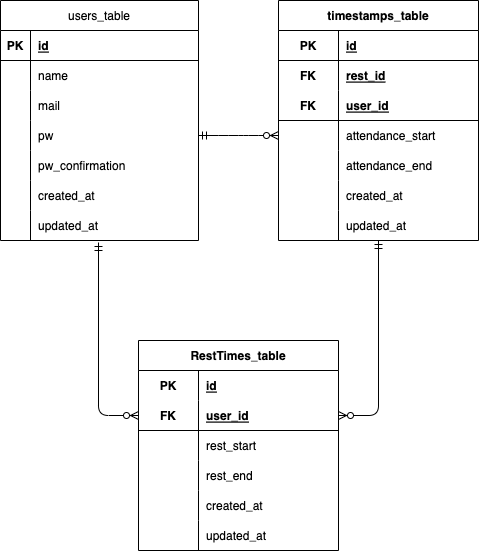

The diagram above was exported from draw.io. Its source (the exported page's mxGraphModel, read from the mxfile embedded in the PNG):
<mxGraphModel dx="502" dy="461" grid="1" gridSize="10" guides="1" tooltips="1" connect="1" arrows="1" fold="1" page="1" pageScale="1" pageWidth="827" pageHeight="1169" math="0" shadow="0">
  <root>
    <mxCell id="0" />
    <mxCell id="1" parent="0" />
    <mxCell id="2" value="users_table" style="shape=table;startSize=30;container=1;collapsible=1;childLayout=tableLayout;fixedRows=1;rowLines=0;fontStyle=0;align=center;resizeLast=1;" parent="1" vertex="1">
      <mxGeometry x="42" y="40" width="198" height="240" as="geometry" />
    </mxCell>
    <mxCell id="3" value="" style="shape=tableRow;horizontal=0;startSize=0;swimlaneHead=0;swimlaneBody=0;fillColor=none;collapsible=0;dropTarget=0;points=[[0,0.5],[1,0.5]];portConstraint=eastwest;top=0;left=0;right=0;bottom=1;" parent="2" vertex="1">
      <mxGeometry y="30" width="198" height="30" as="geometry" />
    </mxCell>
    <mxCell id="4" value="PK" style="shape=partialRectangle;connectable=0;fillColor=none;top=0;left=0;bottom=0;right=0;fontStyle=1;overflow=hidden;" parent="3" vertex="1">
      <mxGeometry width="30" height="30" as="geometry">
        <mxRectangle width="30" height="30" as="alternateBounds" />
      </mxGeometry>
    </mxCell>
    <mxCell id="5" value="id" style="shape=partialRectangle;connectable=0;fillColor=none;top=0;left=0;bottom=0;right=0;align=left;spacingLeft=6;fontStyle=5;overflow=hidden;" parent="3" vertex="1">
      <mxGeometry x="30" width="168" height="30" as="geometry">
        <mxRectangle width="168" height="30" as="alternateBounds" />
      </mxGeometry>
    </mxCell>
    <mxCell id="6" value="" style="shape=tableRow;horizontal=0;startSize=0;swimlaneHead=0;swimlaneBody=0;fillColor=none;collapsible=0;dropTarget=0;points=[[0,0.5],[1,0.5]];portConstraint=eastwest;top=0;left=0;right=0;bottom=0;" parent="2" vertex="1">
      <mxGeometry y="60" width="198" height="30" as="geometry" />
    </mxCell>
    <mxCell id="7" value="" style="shape=partialRectangle;connectable=0;fillColor=none;top=0;left=0;bottom=0;right=0;editable=1;overflow=hidden;" parent="6" vertex="1">
      <mxGeometry width="30" height="30" as="geometry">
        <mxRectangle width="30" height="30" as="alternateBounds" />
      </mxGeometry>
    </mxCell>
    <mxCell id="8" value="name" style="shape=partialRectangle;connectable=0;fillColor=none;top=0;left=0;bottom=0;right=0;align=left;spacingLeft=6;overflow=hidden;" parent="6" vertex="1">
      <mxGeometry x="30" width="168" height="30" as="geometry">
        <mxRectangle width="168" height="30" as="alternateBounds" />
      </mxGeometry>
    </mxCell>
    <mxCell id="9" value="" style="shape=tableRow;horizontal=0;startSize=0;swimlaneHead=0;swimlaneBody=0;fillColor=none;collapsible=0;dropTarget=0;points=[[0,0.5],[1,0.5]];portConstraint=eastwest;top=0;left=0;right=0;bottom=0;" parent="2" vertex="1">
      <mxGeometry y="90" width="198" height="30" as="geometry" />
    </mxCell>
    <mxCell id="10" value="" style="shape=partialRectangle;connectable=0;fillColor=none;top=0;left=0;bottom=0;right=0;editable=1;overflow=hidden;" parent="9" vertex="1">
      <mxGeometry width="30" height="30" as="geometry">
        <mxRectangle width="30" height="30" as="alternateBounds" />
      </mxGeometry>
    </mxCell>
    <mxCell id="11" value="mail" style="shape=partialRectangle;connectable=0;fillColor=none;top=0;left=0;bottom=0;right=0;align=left;spacingLeft=6;overflow=hidden;" parent="9" vertex="1">
      <mxGeometry x="30" width="168" height="30" as="geometry">
        <mxRectangle width="168" height="30" as="alternateBounds" />
      </mxGeometry>
    </mxCell>
    <mxCell id="12" value="" style="shape=tableRow;horizontal=0;startSize=0;swimlaneHead=0;swimlaneBody=0;fillColor=none;collapsible=0;dropTarget=0;points=[[0,0.5],[1,0.5]];portConstraint=eastwest;top=0;left=0;right=0;bottom=0;" parent="2" vertex="1">
      <mxGeometry y="120" width="198" height="30" as="geometry" />
    </mxCell>
    <mxCell id="13" value="" style="shape=partialRectangle;connectable=0;fillColor=none;top=0;left=0;bottom=0;right=0;editable=1;overflow=hidden;" parent="12" vertex="1">
      <mxGeometry width="30" height="30" as="geometry">
        <mxRectangle width="30" height="30" as="alternateBounds" />
      </mxGeometry>
    </mxCell>
    <mxCell id="14" value="pw" style="shape=partialRectangle;connectable=0;fillColor=none;top=0;left=0;bottom=0;right=0;align=left;spacingLeft=6;overflow=hidden;" parent="12" vertex="1">
      <mxGeometry x="30" width="168" height="30" as="geometry">
        <mxRectangle width="168" height="30" as="alternateBounds" />
      </mxGeometry>
    </mxCell>
    <mxCell id="28" value="" style="shape=tableRow;horizontal=0;startSize=0;swimlaneHead=0;swimlaneBody=0;fillColor=none;collapsible=0;dropTarget=0;points=[[0,0.5],[1,0.5]];portConstraint=eastwest;top=0;left=0;right=0;bottom=0;" parent="2" vertex="1">
      <mxGeometry y="150" width="198" height="30" as="geometry" />
    </mxCell>
    <mxCell id="29" value="" style="shape=partialRectangle;connectable=0;fillColor=none;top=0;left=0;bottom=0;right=0;editable=1;overflow=hidden;" parent="28" vertex="1">
      <mxGeometry width="30" height="30" as="geometry">
        <mxRectangle width="30" height="30" as="alternateBounds" />
      </mxGeometry>
    </mxCell>
    <mxCell id="30" value="pw_confirmation" style="shape=partialRectangle;connectable=0;fillColor=none;top=0;left=0;bottom=0;right=0;align=left;spacingLeft=6;overflow=hidden;" parent="28" vertex="1">
      <mxGeometry x="30" width="168" height="30" as="geometry">
        <mxRectangle width="168" height="30" as="alternateBounds" />
      </mxGeometry>
    </mxCell>
    <mxCell id="31" value="" style="shape=tableRow;horizontal=0;startSize=0;swimlaneHead=0;swimlaneBody=0;fillColor=none;collapsible=0;dropTarget=0;points=[[0,0.5],[1,0.5]];portConstraint=eastwest;top=0;left=0;right=0;bottom=0;" parent="2" vertex="1">
      <mxGeometry y="180" width="198" height="30" as="geometry" />
    </mxCell>
    <mxCell id="32" value="" style="shape=partialRectangle;connectable=0;fillColor=none;top=0;left=0;bottom=0;right=0;editable=1;overflow=hidden;" parent="31" vertex="1">
      <mxGeometry width="30" height="30" as="geometry">
        <mxRectangle width="30" height="30" as="alternateBounds" />
      </mxGeometry>
    </mxCell>
    <mxCell id="33" value="created_at" style="shape=partialRectangle;connectable=0;fillColor=none;top=0;left=0;bottom=0;right=0;align=left;spacingLeft=6;overflow=hidden;" parent="31" vertex="1">
      <mxGeometry x="30" width="168" height="30" as="geometry">
        <mxRectangle width="168" height="30" as="alternateBounds" />
      </mxGeometry>
    </mxCell>
    <mxCell id="34" value="" style="shape=tableRow;horizontal=0;startSize=0;swimlaneHead=0;swimlaneBody=0;fillColor=none;collapsible=0;dropTarget=0;points=[[0,0.5],[1,0.5]];portConstraint=eastwest;top=0;left=0;right=0;bottom=0;" parent="2" vertex="1">
      <mxGeometry y="210" width="198" height="30" as="geometry" />
    </mxCell>
    <mxCell id="35" value="" style="shape=partialRectangle;connectable=0;fillColor=none;top=0;left=0;bottom=0;right=0;editable=1;overflow=hidden;" parent="34" vertex="1">
      <mxGeometry width="30" height="30" as="geometry">
        <mxRectangle width="30" height="30" as="alternateBounds" />
      </mxGeometry>
    </mxCell>
    <mxCell id="36" value="updated_at" style="shape=partialRectangle;connectable=0;fillColor=none;top=0;left=0;bottom=0;right=0;align=left;spacingLeft=6;overflow=hidden;" parent="34" vertex="1">
      <mxGeometry x="30" width="168" height="30" as="geometry">
        <mxRectangle width="168" height="30" as="alternateBounds" />
      </mxGeometry>
    </mxCell>
    <mxCell id="15" value="timestamps_table" style="shape=table;startSize=30;container=1;collapsible=1;childLayout=tableLayout;fixedRows=1;rowLines=0;fontStyle=1;align=center;resizeLast=1;" parent="1" vertex="1">
      <mxGeometry x="320" y="40" width="200" height="240" as="geometry" />
    </mxCell>
    <mxCell id="146" value="" style="shape=tableRow;horizontal=0;startSize=0;swimlaneHead=0;swimlaneBody=0;fillColor=none;collapsible=0;dropTarget=0;points=[[0,0.5],[1,0.5]];portConstraint=eastwest;top=0;left=0;right=0;bottom=1;" parent="15" vertex="1">
      <mxGeometry y="30" width="200" height="30" as="geometry" />
    </mxCell>
    <mxCell id="147" value="PK" style="shape=partialRectangle;connectable=0;fillColor=none;top=0;left=0;bottom=0;right=0;fontStyle=1;overflow=hidden;" parent="146" vertex="1">
      <mxGeometry width="60" height="30" as="geometry">
        <mxRectangle width="60" height="30" as="alternateBounds" />
      </mxGeometry>
    </mxCell>
    <mxCell id="148" value="id" style="shape=partialRectangle;connectable=0;fillColor=none;top=0;left=0;bottom=0;right=0;align=left;spacingLeft=6;fontStyle=5;overflow=hidden;" parent="146" vertex="1">
      <mxGeometry x="60" width="140" height="30" as="geometry">
        <mxRectangle width="140" height="30" as="alternateBounds" />
      </mxGeometry>
    </mxCell>
    <mxCell id="16" value="" style="shape=tableRow;horizontal=0;startSize=0;swimlaneHead=0;swimlaneBody=0;fillColor=none;collapsible=0;dropTarget=0;points=[[0,0.5],[1,0.5]];portConstraint=eastwest;top=0;left=0;right=0;bottom=0;" parent="15" vertex="1">
      <mxGeometry y="60" width="200" height="30" as="geometry" />
    </mxCell>
    <mxCell id="17" value="FK" style="shape=partialRectangle;connectable=0;fillColor=none;top=0;left=0;bottom=0;right=0;fontStyle=1;overflow=hidden;" parent="16" vertex="1">
      <mxGeometry width="60" height="30" as="geometry">
        <mxRectangle width="60" height="30" as="alternateBounds" />
      </mxGeometry>
    </mxCell>
    <mxCell id="18" value="rest_id" style="shape=partialRectangle;connectable=0;fillColor=none;top=0;left=0;bottom=0;right=0;align=left;spacingLeft=6;fontStyle=5;overflow=hidden;" parent="16" vertex="1">
      <mxGeometry x="60" width="140" height="30" as="geometry">
        <mxRectangle width="140" height="30" as="alternateBounds" />
      </mxGeometry>
    </mxCell>
    <mxCell id="19" value="" style="shape=tableRow;horizontal=0;startSize=0;swimlaneHead=0;swimlaneBody=0;fillColor=none;collapsible=0;dropTarget=0;points=[[0,0.5],[1,0.5]];portConstraint=eastwest;top=0;left=0;right=0;bottom=1;" parent="15" vertex="1">
      <mxGeometry y="90" width="200" height="30" as="geometry" />
    </mxCell>
    <mxCell id="20" value="FK" style="shape=partialRectangle;connectable=0;fillColor=none;top=0;left=0;bottom=0;right=0;fontStyle=1;overflow=hidden;" parent="19" vertex="1">
      <mxGeometry width="60" height="30" as="geometry">
        <mxRectangle width="60" height="30" as="alternateBounds" />
      </mxGeometry>
    </mxCell>
    <mxCell id="21" value="user_id" style="shape=partialRectangle;connectable=0;fillColor=none;top=0;left=0;bottom=0;right=0;align=left;spacingLeft=6;fontStyle=5;overflow=hidden;" parent="19" vertex="1">
      <mxGeometry x="60" width="140" height="30" as="geometry">
        <mxRectangle width="140" height="30" as="alternateBounds" />
      </mxGeometry>
    </mxCell>
    <mxCell id="22" value="" style="shape=tableRow;horizontal=0;startSize=0;swimlaneHead=0;swimlaneBody=0;fillColor=none;collapsible=0;dropTarget=0;points=[[0,0.5],[1,0.5]];portConstraint=eastwest;top=0;left=0;right=0;bottom=0;" parent="15" vertex="1">
      <mxGeometry y="120" width="200" height="30" as="geometry" />
    </mxCell>
    <mxCell id="23" value="" style="shape=partialRectangle;connectable=0;fillColor=none;top=0;left=0;bottom=0;right=0;editable=1;overflow=hidden;" parent="22" vertex="1">
      <mxGeometry width="60" height="30" as="geometry">
        <mxRectangle width="60" height="30" as="alternateBounds" />
      </mxGeometry>
    </mxCell>
    <mxCell id="24" value="attendance_start" style="shape=partialRectangle;connectable=0;fillColor=none;top=0;left=0;bottom=0;right=0;align=left;spacingLeft=6;overflow=hidden;" parent="22" vertex="1">
      <mxGeometry x="60" width="140" height="30" as="geometry">
        <mxRectangle width="140" height="30" as="alternateBounds" />
      </mxGeometry>
    </mxCell>
    <mxCell id="25" value="" style="shape=tableRow;horizontal=0;startSize=0;swimlaneHead=0;swimlaneBody=0;fillColor=none;collapsible=0;dropTarget=0;points=[[0,0.5],[1,0.5]];portConstraint=eastwest;top=0;left=0;right=0;bottom=0;" parent="15" vertex="1">
      <mxGeometry y="150" width="200" height="30" as="geometry" />
    </mxCell>
    <mxCell id="26" value="" style="shape=partialRectangle;connectable=0;fillColor=none;top=0;left=0;bottom=0;right=0;editable=1;overflow=hidden;" parent="25" vertex="1">
      <mxGeometry width="60" height="30" as="geometry">
        <mxRectangle width="60" height="30" as="alternateBounds" />
      </mxGeometry>
    </mxCell>
    <mxCell id="27" value="attendance_end" style="shape=partialRectangle;connectable=0;fillColor=none;top=0;left=0;bottom=0;right=0;align=left;spacingLeft=6;overflow=hidden;" parent="25" vertex="1">
      <mxGeometry x="60" width="140" height="30" as="geometry">
        <mxRectangle width="140" height="30" as="alternateBounds" />
      </mxGeometry>
    </mxCell>
    <mxCell id="46" value="" style="shape=tableRow;horizontal=0;startSize=0;swimlaneHead=0;swimlaneBody=0;fillColor=none;collapsible=0;dropTarget=0;points=[[0,0.5],[1,0.5]];portConstraint=eastwest;top=0;left=0;right=0;bottom=0;" parent="15" vertex="1">
      <mxGeometry y="180" width="200" height="30" as="geometry" />
    </mxCell>
    <mxCell id="47" value="" style="shape=partialRectangle;connectable=0;fillColor=none;top=0;left=0;bottom=0;right=0;editable=1;overflow=hidden;" parent="46" vertex="1">
      <mxGeometry width="60" height="30" as="geometry">
        <mxRectangle width="60" height="30" as="alternateBounds" />
      </mxGeometry>
    </mxCell>
    <mxCell id="48" value="created_at" style="shape=partialRectangle;connectable=0;fillColor=none;top=0;left=0;bottom=0;right=0;align=left;spacingLeft=6;overflow=hidden;" parent="46" vertex="1">
      <mxGeometry x="60" width="140" height="30" as="geometry">
        <mxRectangle width="140" height="30" as="alternateBounds" />
      </mxGeometry>
    </mxCell>
    <mxCell id="49" value="" style="shape=tableRow;horizontal=0;startSize=0;swimlaneHead=0;swimlaneBody=0;fillColor=none;collapsible=0;dropTarget=0;points=[[0,0.5],[1,0.5]];portConstraint=eastwest;top=0;left=0;right=0;bottom=0;" parent="15" vertex="1">
      <mxGeometry y="210" width="200" height="30" as="geometry" />
    </mxCell>
    <mxCell id="50" value="" style="shape=partialRectangle;connectable=0;fillColor=none;top=0;left=0;bottom=0;right=0;editable=1;overflow=hidden;" parent="49" vertex="1">
      <mxGeometry width="60" height="30" as="geometry">
        <mxRectangle width="60" height="30" as="alternateBounds" />
      </mxGeometry>
    </mxCell>
    <mxCell id="51" value="updated_at" style="shape=partialRectangle;connectable=0;fillColor=none;top=0;left=0;bottom=0;right=0;align=left;spacingLeft=6;overflow=hidden;" parent="49" vertex="1">
      <mxGeometry x="60" width="140" height="30" as="geometry">
        <mxRectangle width="140" height="30" as="alternateBounds" />
      </mxGeometry>
    </mxCell>
    <mxCell id="60" value="RestTimes_table" style="shape=table;startSize=30;container=1;collapsible=1;childLayout=tableLayout;fixedRows=1;rowLines=0;fontStyle=1;align=center;resizeLast=1;" parent="1" vertex="1">
      <mxGeometry x="180" y="380" width="200" height="210" as="geometry" />
    </mxCell>
    <mxCell id="61" value="" style="shape=tableRow;horizontal=0;startSize=0;swimlaneHead=0;swimlaneBody=0;fillColor=none;collapsible=0;dropTarget=0;points=[[0,0.5],[1,0.5]];portConstraint=eastwest;top=0;left=0;right=0;bottom=0;" parent="60" vertex="1">
      <mxGeometry y="30" width="200" height="30" as="geometry" />
    </mxCell>
    <mxCell id="62" value="PK" style="shape=partialRectangle;connectable=0;fillColor=none;top=0;left=0;bottom=0;right=0;fontStyle=1;overflow=hidden;" parent="61" vertex="1">
      <mxGeometry width="60" height="30" as="geometry">
        <mxRectangle width="60" height="30" as="alternateBounds" />
      </mxGeometry>
    </mxCell>
    <mxCell id="63" value="id" style="shape=partialRectangle;connectable=0;fillColor=none;top=0;left=0;bottom=0;right=0;align=left;spacingLeft=6;fontStyle=5;overflow=hidden;" parent="61" vertex="1">
      <mxGeometry x="60" width="140" height="30" as="geometry">
        <mxRectangle width="140" height="30" as="alternateBounds" />
      </mxGeometry>
    </mxCell>
    <mxCell id="64" value="" style="shape=tableRow;horizontal=0;startSize=0;swimlaneHead=0;swimlaneBody=0;fillColor=none;collapsible=0;dropTarget=0;points=[[0,0.5],[1,0.5]];portConstraint=eastwest;top=0;left=0;right=0;bottom=1;" parent="60" vertex="1">
      <mxGeometry y="60" width="200" height="30" as="geometry" />
    </mxCell>
    <mxCell id="65" value="FK" style="shape=partialRectangle;connectable=0;fillColor=none;top=0;left=0;bottom=0;right=0;fontStyle=1;overflow=hidden;" parent="64" vertex="1">
      <mxGeometry width="60" height="30" as="geometry">
        <mxRectangle width="60" height="30" as="alternateBounds" />
      </mxGeometry>
    </mxCell>
    <mxCell id="66" value="user_id" style="shape=partialRectangle;connectable=0;fillColor=none;top=0;left=0;bottom=0;right=0;align=left;spacingLeft=6;fontStyle=5;overflow=hidden;" parent="64" vertex="1">
      <mxGeometry x="60" width="140" height="30" as="geometry">
        <mxRectangle width="140" height="30" as="alternateBounds" />
      </mxGeometry>
    </mxCell>
    <mxCell id="67" value="" style="shape=tableRow;horizontal=0;startSize=0;swimlaneHead=0;swimlaneBody=0;fillColor=none;collapsible=0;dropTarget=0;points=[[0,0.5],[1,0.5]];portConstraint=eastwest;top=0;left=0;right=0;bottom=0;" parent="60" vertex="1">
      <mxGeometry y="90" width="200" height="30" as="geometry" />
    </mxCell>
    <mxCell id="68" value="" style="shape=partialRectangle;connectable=0;fillColor=none;top=0;left=0;bottom=0;right=0;editable=1;overflow=hidden;" parent="67" vertex="1">
      <mxGeometry width="60" height="30" as="geometry">
        <mxRectangle width="60" height="30" as="alternateBounds" />
      </mxGeometry>
    </mxCell>
    <mxCell id="69" value="rest_start" style="shape=partialRectangle;connectable=0;fillColor=none;top=0;left=0;bottom=0;right=0;align=left;spacingLeft=6;overflow=hidden;" parent="67" vertex="1">
      <mxGeometry x="60" width="140" height="30" as="geometry">
        <mxRectangle width="140" height="30" as="alternateBounds" />
      </mxGeometry>
    </mxCell>
    <mxCell id="70" value="" style="shape=tableRow;horizontal=0;startSize=0;swimlaneHead=0;swimlaneBody=0;fillColor=none;collapsible=0;dropTarget=0;points=[[0,0.5],[1,0.5]];portConstraint=eastwest;top=0;left=0;right=0;bottom=0;" parent="60" vertex="1">
      <mxGeometry y="120" width="200" height="30" as="geometry" />
    </mxCell>
    <mxCell id="71" value="" style="shape=partialRectangle;connectable=0;fillColor=none;top=0;left=0;bottom=0;right=0;editable=1;overflow=hidden;" parent="70" vertex="1">
      <mxGeometry width="60" height="30" as="geometry">
        <mxRectangle width="60" height="30" as="alternateBounds" />
      </mxGeometry>
    </mxCell>
    <mxCell id="72" value="rest_end" style="shape=partialRectangle;connectable=0;fillColor=none;top=0;left=0;bottom=0;right=0;align=left;spacingLeft=6;overflow=hidden;" parent="70" vertex="1">
      <mxGeometry x="60" width="140" height="30" as="geometry">
        <mxRectangle width="140" height="30" as="alternateBounds" />
      </mxGeometry>
    </mxCell>
    <mxCell id="162" value="" style="shape=tableRow;horizontal=0;startSize=0;swimlaneHead=0;swimlaneBody=0;fillColor=none;collapsible=0;dropTarget=0;points=[[0,0.5],[1,0.5]];portConstraint=eastwest;top=0;left=0;right=0;bottom=0;" vertex="1" parent="60">
      <mxGeometry y="150" width="200" height="30" as="geometry" />
    </mxCell>
    <mxCell id="163" value="" style="shape=partialRectangle;connectable=0;fillColor=none;top=0;left=0;bottom=0;right=0;editable=1;overflow=hidden;" vertex="1" parent="162">
      <mxGeometry width="60" height="30" as="geometry">
        <mxRectangle width="60" height="30" as="alternateBounds" />
      </mxGeometry>
    </mxCell>
    <mxCell id="164" value="created_at" style="shape=partialRectangle;connectable=0;fillColor=none;top=0;left=0;bottom=0;right=0;align=left;spacingLeft=6;overflow=hidden;" vertex="1" parent="162">
      <mxGeometry x="60" width="140" height="30" as="geometry">
        <mxRectangle width="140" height="30" as="alternateBounds" />
      </mxGeometry>
    </mxCell>
    <mxCell id="165" value="" style="shape=tableRow;horizontal=0;startSize=0;swimlaneHead=0;swimlaneBody=0;fillColor=none;collapsible=0;dropTarget=0;points=[[0,0.5],[1,0.5]];portConstraint=eastwest;top=0;left=0;right=0;bottom=0;" vertex="1" parent="60">
      <mxGeometry y="180" width="200" height="30" as="geometry" />
    </mxCell>
    <mxCell id="166" value="" style="shape=partialRectangle;connectable=0;fillColor=none;top=0;left=0;bottom=0;right=0;editable=1;overflow=hidden;" vertex="1" parent="165">
      <mxGeometry width="60" height="30" as="geometry">
        <mxRectangle width="60" height="30" as="alternateBounds" />
      </mxGeometry>
    </mxCell>
    <mxCell id="167" value="updated_at" style="shape=partialRectangle;connectable=0;fillColor=none;top=0;left=0;bottom=0;right=0;align=left;spacingLeft=6;overflow=hidden;" vertex="1" parent="165">
      <mxGeometry x="60" width="140" height="30" as="geometry">
        <mxRectangle width="140" height="30" as="alternateBounds" />
      </mxGeometry>
    </mxCell>
    <mxCell id="152" value="" style="edgeStyle=entityRelationEdgeStyle;fontSize=12;html=1;endArrow=ERzeroToMany;startArrow=ERmandOne;exitX=1;exitY=0.5;exitDx=0;exitDy=0;entryX=0;entryY=0.5;entryDx=0;entryDy=0;" parent="1" source="12" target="22" edge="1">
      <mxGeometry width="100" height="100" relative="1" as="geometry">
        <mxPoint x="240" y="330" as="sourcePoint" />
        <mxPoint x="340" y="230" as="targetPoint" />
      </mxGeometry>
    </mxCell>
    <mxCell id="153" value="" style="fontSize=12;html=1;endArrow=ERzeroToMany;startArrow=ERmandOne;entryX=1;entryY=0.5;entryDx=0;entryDy=0;edgeStyle=orthogonalEdgeStyle;exitX=0.5;exitY=1;exitDx=0;exitDy=0;exitPerimeter=0;" parent="1" target="64" edge="1" source="49">
      <mxGeometry width="100" height="100" relative="1" as="geometry">
        <mxPoint x="420" y="310" as="sourcePoint" />
        <mxPoint x="440" y="410" as="targetPoint" />
      </mxGeometry>
    </mxCell>
    <mxCell id="154" value="" style="edgeStyle=orthogonalEdgeStyle;fontSize=12;html=1;endArrow=ERzeroToMany;startArrow=ERmandOne;entryX=0;entryY=0.5;entryDx=0;entryDy=0;" parent="1" target="64" edge="1">
      <mxGeometry width="100" height="100" relative="1" as="geometry">
        <mxPoint x="140" y="282" as="sourcePoint" />
        <mxPoint x="340" y="195" as="targetPoint" />
      </mxGeometry>
    </mxCell>
  </root>
</mxGraphModel>